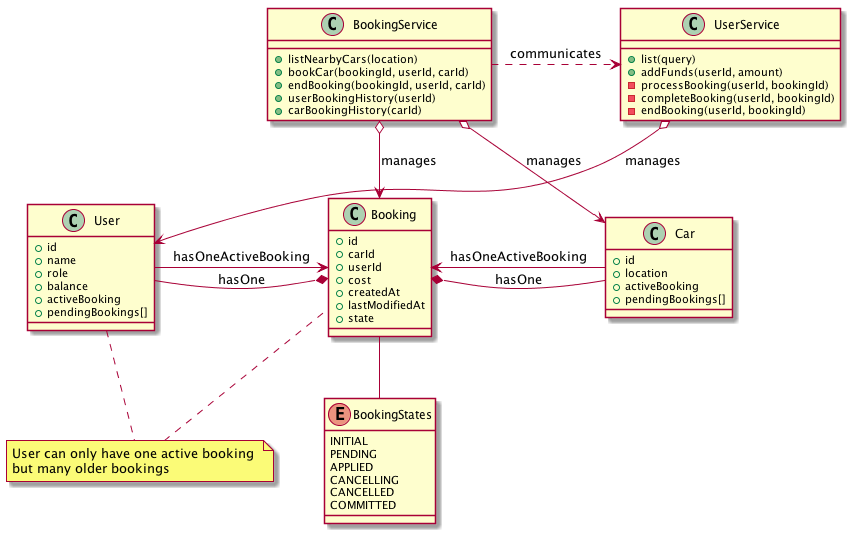

The diagram above was rendered by PlantUML. Its source (embedded in the PNG):
@startuml
enum BookingStates {
  INITIAL
  PENDING
  APPLIED
  CANCELLING
  CANCELLED
  COMMITTED
}

class Car {
    +id
    +location
    +activeBooking
    +pendingBookings[]
}

class User {
    +id
    +name
    +role
    +balance
    +activeBooking
    +pendingBookings[]
}

class UserService {
    +list(query)
    +addFunds(userId, amount)
    -processBooking(userId, bookingId)
    -completeBooking(userId, bookingId)
    -endBooking(userId, bookingId)
}

class Booking {
    +id
    +carId
    +userId
    +cost
    +createdAt
    +lastModifiedAt
    +state
}

class BookingService {
    +listNearbyCars(location)
    +bookCar(bookingId, userId, carId)
    +endBooking(bookingId, userId, carId)
    +userBookingHistory(userId)
    +carBookingHistory(carId)
}

BookingService .> UserService : communicates
BookingService o--> Booking : manages
BookingService o--> Car : manages
UserService o--> User : manages

User -* Booking : hasOne
note "User can only have one active booking \nbut many older bookings" as N1
User..N1
N1..Booking
User -> Booking :hasOneActiveBooking

Booking *- Car :hasOne
Car -> Booking :hasOneActiveBooking
Booking--BookingStates

@enduml